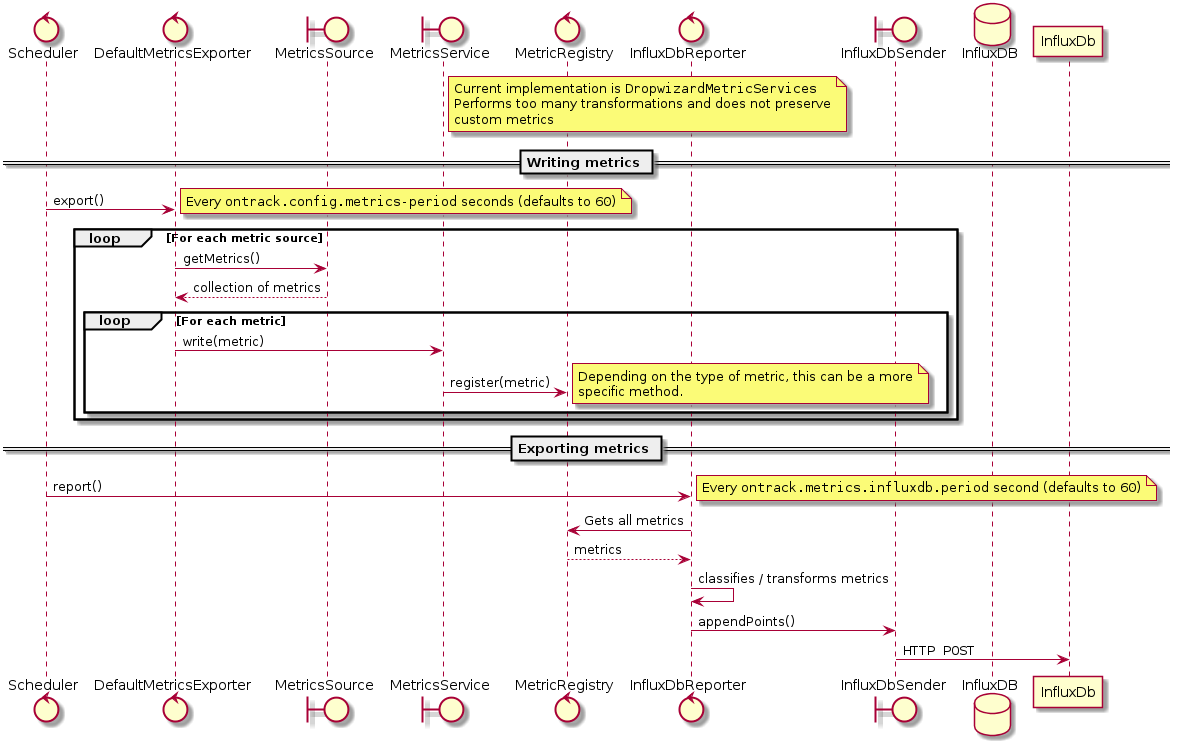

The diagram above was rendered by PlantUML. Its source (embedded in the PNG):
@startuml
control Scheduler
control DefaultMetricsExporter

boundary MetricsSource

boundary MetricsService
note right of MetricsService
    Current implementation is ""DropwizardMetricServices""
    Performs too many transformations and does not preserve
    custom metrics
end note

control MetricRegistry

control InfluxDbReporter
boundary InfluxDbSender
database InfluxDB

== Writing metrics ==

Scheduler -> DefaultMetricsExporter: export()
note right
    Every ""ontrack.config.metrics-period"" seconds (defaults to ""60"")
end note

loop For each metric source
    DefaultMetricsExporter -> MetricsSource: getMetrics()
    MetricsSource --> DefaultMetricsExporter: collection of metrics
    loop For each metric
        DefaultMetricsExporter -> MetricsService: write(metric)
        MetricsService -> MetricRegistry: register(metric)
        note right
            Depending on the type of metric, this can be a more
            specific method.
        end note
    end
end

== Exporting metrics ==

Scheduler -> InfluxDbReporter: report()
note right
    Every ""ontrack.metrics.influxdb.period"" second (defaults to ""60"")
end note
InfluxDbReporter -> MetricRegistry:Gets all metrics
MetricRegistry --> InfluxDbReporter: metrics
InfluxDbReporter -> InfluxDbReporter: classifies / transforms metrics
InfluxDbReporter -> InfluxDbSender: appendPoints()
InfluxDbSender -> InfluxDb: ""HTTP POST""

@enduml